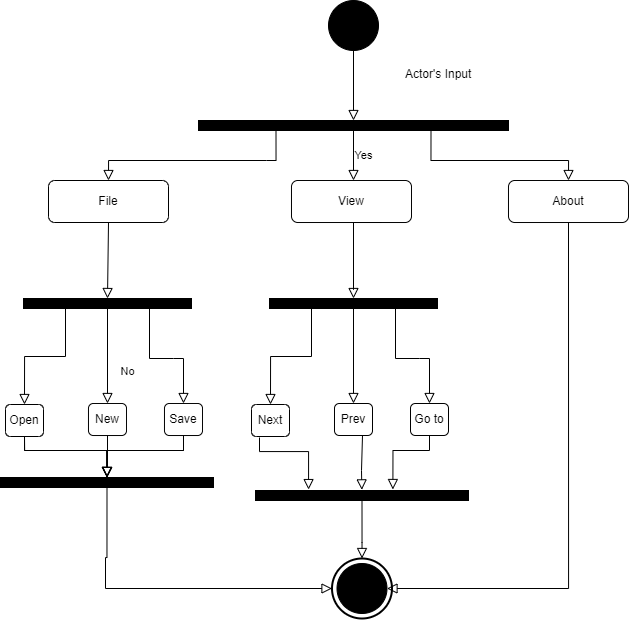

The diagram above was exported from draw.io. Its source (the exported page's mxGraphModel, read from the mxfile embedded in the PNG):
<mxGraphModel dx="2320" dy="1772" grid="1" gridSize="10" guides="1" tooltips="1" connect="1" arrows="1" fold="1" page="1" pageScale="1" pageWidth="827" pageHeight="1169" math="0" shadow="0">
  <root>
    <mxCell id="WIyWlLk6GJQsqaUBKTNV-0" />
    <mxCell id="WIyWlLk6GJQsqaUBKTNV-1" parent="WIyWlLk6GJQsqaUBKTNV-0" />
    <mxCell id="WIyWlLk6GJQsqaUBKTNV-2" value="" style="rounded=0;html=1;jettySize=auto;orthogonalLoop=1;fontSize=11;endArrow=block;endFill=0;endSize=8;strokeWidth=1;shadow=0;labelBackgroundColor=none;edgeStyle=orthogonalEdgeStyle;entryX=0.5;entryY=0;entryDx=0;entryDy=0;exitX=0.5;exitY=1;exitDx=0;exitDy=0;" parent="WIyWlLk6GJQsqaUBKTNV-1" source="WIyWlLk6GJQsqaUBKTNV-3" target="q23wF-ADeXknlSAJvvvt-15" edge="1">
      <mxGeometry relative="1" as="geometry">
        <mxPoint x="93" y="174" as="sourcePoint" />
        <mxPoint x="220" y="212" as="targetPoint" />
        <Array as="points">
          <mxPoint x="-16" y="172" />
        </Array>
      </mxGeometry>
    </mxCell>
    <mxCell id="WIyWlLk6GJQsqaUBKTNV-3" value="File" style="rounded=1;whiteSpace=wrap;html=1;fontSize=12;glass=0;strokeWidth=1;shadow=0;" parent="WIyWlLk6GJQsqaUBKTNV-1" vertex="1">
      <mxGeometry x="-75" y="130" width="120" height="42" as="geometry" />
    </mxCell>
    <mxCell id="q23wF-ADeXknlSAJvvvt-0" value="" style="ellipse;whiteSpace=wrap;html=1;strokeColor=#000000;fillColor=#000000;" vertex="1" parent="WIyWlLk6GJQsqaUBKTNV-1">
      <mxGeometry x="205" y="-50" width="50" height="50" as="geometry" />
    </mxCell>
    <mxCell id="q23wF-ADeXknlSAJvvvt-2" value="" style="rounded=0;html=1;jettySize=auto;orthogonalLoop=1;fontSize=11;endArrow=block;endFill=0;endSize=8;strokeWidth=1;shadow=0;labelBackgroundColor=none;edgeStyle=orthogonalEdgeStyle;exitX=0.5;exitY=1;exitDx=0;exitDy=0;entryX=0.5;entryY=0;entryDx=0;entryDy=0;" edge="1" parent="WIyWlLk6GJQsqaUBKTNV-1" source="q23wF-ADeXknlSAJvvvt-0" target="q23wF-ADeXknlSAJvvvt-6">
      <mxGeometry relative="1" as="geometry">
        <mxPoint x="230" y="130" as="sourcePoint" />
        <mxPoint x="220" y="80" as="targetPoint" />
      </mxGeometry>
    </mxCell>
    <mxCell id="q23wF-ADeXknlSAJvvvt-3" value="&lt;div style=&quot;text-align: center;&quot;&gt;&lt;span style=&quot;background-color: initial;&quot;&gt;Actor's Input&lt;/span&gt;&lt;/div&gt;" style="text;whiteSpace=wrap;html=1;" vertex="1" parent="WIyWlLk6GJQsqaUBKTNV-1">
      <mxGeometry x="280" y="10" width="80" height="20" as="geometry" />
    </mxCell>
    <mxCell id="q23wF-ADeXknlSAJvvvt-6" value="" style="rounded=0;whiteSpace=wrap;html=1;fillColor=#000000;" vertex="1" parent="WIyWlLk6GJQsqaUBKTNV-1">
      <mxGeometry x="75" y="70" width="310" height="10" as="geometry" />
    </mxCell>
    <mxCell id="q23wF-ADeXknlSAJvvvt-7" value="View" style="rounded=1;whiteSpace=wrap;html=1;fontSize=12;glass=0;strokeWidth=1;shadow=0;" vertex="1" parent="WIyWlLk6GJQsqaUBKTNV-1">
      <mxGeometry x="168" y="130" width="120" height="42" as="geometry" />
    </mxCell>
    <mxCell id="q23wF-ADeXknlSAJvvvt-8" value="About" style="rounded=1;whiteSpace=wrap;html=1;fontSize=12;glass=0;strokeWidth=1;shadow=0;" vertex="1" parent="WIyWlLk6GJQsqaUBKTNV-1">
      <mxGeometry x="385" y="130" width="120" height="42" as="geometry" />
    </mxCell>
    <mxCell id="q23wF-ADeXknlSAJvvvt-9" value="" style="rounded=0;html=1;jettySize=auto;orthogonalLoop=1;fontSize=11;endArrow=block;endFill=0;endSize=8;strokeWidth=1;shadow=0;labelBackgroundColor=none;edgeStyle=orthogonalEdgeStyle;exitX=0.75;exitY=1;exitDx=0;exitDy=0;entryX=0.5;entryY=0;entryDx=0;entryDy=0;" edge="1" parent="WIyWlLk6GJQsqaUBKTNV-1" source="q23wF-ADeXknlSAJvvvt-7" target="q23wF-ADeXknlSAJvvvt-37">
      <mxGeometry relative="1" as="geometry">
        <mxPoint x="163" y="161" as="sourcePoint" />
        <mxPoint x="220" y="212" as="targetPoint" />
        <Array as="points">
          <mxPoint x="230" y="172" />
          <mxPoint x="230" y="239" />
        </Array>
      </mxGeometry>
    </mxCell>
    <mxCell id="q23wF-ADeXknlSAJvvvt-10" value="" style="rounded=0;html=1;jettySize=auto;orthogonalLoop=1;fontSize=11;endArrow=block;endFill=0;endSize=8;strokeWidth=1;shadow=0;labelBackgroundColor=none;edgeStyle=orthogonalEdgeStyle;exitX=0.5;exitY=1;exitDx=0;exitDy=0;entryX=0.5;entryY=0;entryDx=0;entryDy=0;" edge="1" parent="WIyWlLk6GJQsqaUBKTNV-1" source="q23wF-ADeXknlSAJvvvt-29" target="q23wF-ADeXknlSAJvvvt-47">
      <mxGeometry relative="1" as="geometry">
        <mxPoint x="268" y="182" as="sourcePoint" />
        <mxPoint x="370" y="220" as="targetPoint" />
        <Array as="points">
          <mxPoint x="-99" y="400" />
          <mxPoint x="-17" y="400" />
        </Array>
      </mxGeometry>
    </mxCell>
    <mxCell id="q23wF-ADeXknlSAJvvvt-11" value="" style="rounded=0;html=1;jettySize=auto;orthogonalLoop=1;fontSize=11;endArrow=block;endFill=0;endSize=8;strokeWidth=1;shadow=0;labelBackgroundColor=none;edgeStyle=orthogonalEdgeStyle;exitX=0.25;exitY=1;exitDx=0;exitDy=0;entryX=0.5;entryY=0;entryDx=0;entryDy=0;" edge="1" parent="WIyWlLk6GJQsqaUBKTNV-1" source="q23wF-ADeXknlSAJvvvt-6" target="WIyWlLk6GJQsqaUBKTNV-3">
      <mxGeometry relative="1" as="geometry">
        <mxPoint y="250" as="sourcePoint" />
        <mxPoint x="127" y="288" as="targetPoint" />
        <Array as="points">
          <mxPoint x="143" y="110" />
          <mxPoint x="93" y="110" />
        </Array>
      </mxGeometry>
    </mxCell>
    <mxCell id="q23wF-ADeXknlSAJvvvt-13" value="Yes" style="edgeStyle=orthogonalEdgeStyle;rounded=0;html=1;jettySize=auto;orthogonalLoop=1;fontSize=11;endArrow=block;endFill=0;endSize=8;strokeWidth=1;shadow=0;labelBackgroundColor=none;exitX=0.5;exitY=1;exitDx=0;exitDy=0;" edge="1" parent="WIyWlLk6GJQsqaUBKTNV-1" source="q23wF-ADeXknlSAJvvvt-6">
      <mxGeometry y="10" relative="1" as="geometry">
        <mxPoint as="offset" />
        <mxPoint x="280" y="381" as="sourcePoint" />
        <mxPoint x="230" y="130" as="targetPoint" />
      </mxGeometry>
    </mxCell>
    <mxCell id="q23wF-ADeXknlSAJvvvt-14" value="" style="rounded=0;html=1;jettySize=auto;orthogonalLoop=1;fontSize=11;endArrow=block;endFill=0;endSize=8;strokeWidth=1;shadow=0;labelBackgroundColor=none;edgeStyle=orthogonalEdgeStyle;exitX=0.75;exitY=1;exitDx=0;exitDy=0;entryX=0.5;entryY=0;entryDx=0;entryDy=0;" edge="1" parent="WIyWlLk6GJQsqaUBKTNV-1" source="q23wF-ADeXknlSAJvvvt-6" target="q23wF-ADeXknlSAJvvvt-8">
      <mxGeometry relative="1" as="geometry">
        <mxPoint x="163" y="90" as="sourcePoint" />
        <mxPoint x="103" y="140" as="targetPoint" />
        <Array as="points">
          <mxPoint x="307" y="110" />
          <mxPoint x="445" y="110" />
        </Array>
      </mxGeometry>
    </mxCell>
    <mxCell id="q23wF-ADeXknlSAJvvvt-15" value="" style="rounded=0;whiteSpace=wrap;html=1;fillColor=#000000;" vertex="1" parent="WIyWlLk6GJQsqaUBKTNV-1">
      <mxGeometry x="-100" y="248" width="168" height="10" as="geometry" />
    </mxCell>
    <mxCell id="q23wF-ADeXknlSAJvvvt-16" value="" style="rounded=0;html=1;jettySize=auto;orthogonalLoop=1;fontSize=11;endArrow=block;endFill=0;endSize=8;strokeWidth=1;shadow=0;labelBackgroundColor=none;edgeStyle=orthogonalEdgeStyle;exitX=0.25;exitY=1;exitDx=0;exitDy=0;entryX=0.5;entryY=0;entryDx=0;entryDy=0;" edge="1" parent="WIyWlLk6GJQsqaUBKTNV-1" source="q23wF-ADeXknlSAJvvvt-15" target="q23wF-ADeXknlSAJvvvt-29">
      <mxGeometry relative="1" as="geometry">
        <mxPoint x="-100" y="368" as="sourcePoint" />
        <mxPoint x="-50" y="368" as="targetPoint" />
        <Array as="points" />
      </mxGeometry>
    </mxCell>
    <mxCell id="q23wF-ADeXknlSAJvvvt-28" value="" style="rounded=0;html=1;jettySize=auto;orthogonalLoop=1;fontSize=11;endArrow=block;endFill=0;endSize=8;strokeWidth=1;shadow=0;labelBackgroundColor=none;edgeStyle=orthogonalEdgeStyle;exitX=0.75;exitY=1;exitDx=0;exitDy=0;entryX=0.5;entryY=0;entryDx=0;entryDy=0;" edge="1" parent="WIyWlLk6GJQsqaUBKTNV-1" source="q23wF-ADeXknlSAJvvvt-15" target="q23wF-ADeXknlSAJvvvt-31">
      <mxGeometry relative="1" as="geometry">
        <mxPoint x="10" y="268" as="sourcePoint" />
        <mxPoint x="50" y="368" as="targetPoint" />
        <Array as="points">
          <mxPoint x="50" y="308" />
          <mxPoint x="76" y="308" />
        </Array>
      </mxGeometry>
    </mxCell>
    <mxCell id="q23wF-ADeXknlSAJvvvt-29" value="Open" style="rounded=1;whiteSpace=wrap;html=1;fontSize=12;glass=0;strokeWidth=1;shadow=0;" vertex="1" parent="WIyWlLk6GJQsqaUBKTNV-1">
      <mxGeometry x="-118" y="354" width="38" height="32" as="geometry" />
    </mxCell>
    <mxCell id="q23wF-ADeXknlSAJvvvt-30" value="New" style="rounded=1;whiteSpace=wrap;html=1;fontSize=12;glass=0;strokeWidth=1;shadow=0;" vertex="1" parent="WIyWlLk6GJQsqaUBKTNV-1">
      <mxGeometry x="-35" y="353" width="38" height="32" as="geometry" />
    </mxCell>
    <mxCell id="q23wF-ADeXknlSAJvvvt-31" value="Save" style="rounded=1;whiteSpace=wrap;html=1;fontSize=12;glass=0;strokeWidth=1;shadow=0;" vertex="1" parent="WIyWlLk6GJQsqaUBKTNV-1">
      <mxGeometry x="41" y="353" width="38" height="32" as="geometry" />
    </mxCell>
    <mxCell id="q23wF-ADeXknlSAJvvvt-32" value="No" style="rounded=0;html=1;jettySize=auto;orthogonalLoop=1;fontSize=11;endArrow=block;endFill=0;endSize=8;strokeWidth=1;shadow=0;labelBackgroundColor=none;edgeStyle=orthogonalEdgeStyle;exitX=0.5;exitY=1;exitDx=0;exitDy=0;entryX=0.5;entryY=0;entryDx=0;entryDy=0;" edge="1" parent="WIyWlLk6GJQsqaUBKTNV-1" source="q23wF-ADeXknlSAJvvvt-15" target="q23wF-ADeXknlSAJvvvt-30">
      <mxGeometry x="0.3333" y="20" relative="1" as="geometry">
        <mxPoint as="offset" />
        <mxPoint x="600" y="408" as="sourcePoint" />
        <mxPoint y="338" as="targetPoint" />
      </mxGeometry>
    </mxCell>
    <mxCell id="q23wF-ADeXknlSAJvvvt-34" value="" style="strokeWidth=2;html=1;shape=mxgraph.flowchart.start_2;whiteSpace=wrap;" vertex="1" parent="WIyWlLk6GJQsqaUBKTNV-1">
      <mxGeometry x="208.5" y="508" width="60" height="60" as="geometry" />
    </mxCell>
    <mxCell id="q23wF-ADeXknlSAJvvvt-35" value="" style="ellipse;whiteSpace=wrap;html=1;strokeColor=#000000;fillColor=#000000;" vertex="1" parent="WIyWlLk6GJQsqaUBKTNV-1">
      <mxGeometry x="213.5" y="513" width="50" height="50" as="geometry" />
    </mxCell>
    <mxCell id="q23wF-ADeXknlSAJvvvt-37" value="" style="rounded=0;whiteSpace=wrap;html=1;fillColor=#000000;" vertex="1" parent="WIyWlLk6GJQsqaUBKTNV-1">
      <mxGeometry x="146" y="248" width="168" height="10" as="geometry" />
    </mxCell>
    <mxCell id="q23wF-ADeXknlSAJvvvt-38" value="" style="rounded=0;html=1;jettySize=auto;orthogonalLoop=1;fontSize=11;endArrow=block;endFill=0;endSize=8;strokeWidth=1;shadow=0;labelBackgroundColor=none;edgeStyle=orthogonalEdgeStyle;exitX=0.25;exitY=1;exitDx=0;exitDy=0;entryX=0.5;entryY=0;entryDx=0;entryDy=0;" edge="1" parent="WIyWlLk6GJQsqaUBKTNV-1" source="q23wF-ADeXknlSAJvvvt-37" target="q23wF-ADeXknlSAJvvvt-40">
      <mxGeometry relative="1" as="geometry">
        <mxPoint x="146" y="368" as="sourcePoint" />
        <mxPoint x="196" y="368" as="targetPoint" />
        <Array as="points" />
      </mxGeometry>
    </mxCell>
    <mxCell id="q23wF-ADeXknlSAJvvvt-39" value="" style="rounded=0;html=1;jettySize=auto;orthogonalLoop=1;fontSize=11;endArrow=block;endFill=0;endSize=8;strokeWidth=1;shadow=0;labelBackgroundColor=none;edgeStyle=orthogonalEdgeStyle;exitX=0.75;exitY=1;exitDx=0;exitDy=0;entryX=0.5;entryY=0;entryDx=0;entryDy=0;" edge="1" parent="WIyWlLk6GJQsqaUBKTNV-1" source="q23wF-ADeXknlSAJvvvt-37" target="q23wF-ADeXknlSAJvvvt-42">
      <mxGeometry relative="1" as="geometry">
        <mxPoint x="256" y="268" as="sourcePoint" />
        <mxPoint x="296" y="368" as="targetPoint" />
        <Array as="points">
          <mxPoint x="296" y="308" />
          <mxPoint x="322" y="308" />
        </Array>
      </mxGeometry>
    </mxCell>
    <mxCell id="q23wF-ADeXknlSAJvvvt-40" value="Next" style="rounded=1;whiteSpace=wrap;html=1;fontSize=12;glass=0;strokeWidth=1;shadow=0;" vertex="1" parent="WIyWlLk6GJQsqaUBKTNV-1">
      <mxGeometry x="128" y="354" width="38" height="32" as="geometry" />
    </mxCell>
    <mxCell id="q23wF-ADeXknlSAJvvvt-41" value="Prev" style="rounded=1;whiteSpace=wrap;html=1;fontSize=12;glass=0;strokeWidth=1;shadow=0;" vertex="1" parent="WIyWlLk6GJQsqaUBKTNV-1">
      <mxGeometry x="211" y="353" width="38" height="32" as="geometry" />
    </mxCell>
    <mxCell id="q23wF-ADeXknlSAJvvvt-42" value="Go to" style="rounded=1;whiteSpace=wrap;html=1;fontSize=12;glass=0;strokeWidth=1;shadow=0;" vertex="1" parent="WIyWlLk6GJQsqaUBKTNV-1">
      <mxGeometry x="287" y="353" width="38" height="32" as="geometry" />
    </mxCell>
    <mxCell id="q23wF-ADeXknlSAJvvvt-43" value="&amp;nbsp;" style="rounded=0;html=1;jettySize=auto;orthogonalLoop=1;fontSize=11;endArrow=block;endFill=0;endSize=8;strokeWidth=1;shadow=0;labelBackgroundColor=none;edgeStyle=orthogonalEdgeStyle;exitX=0.5;exitY=1;exitDx=0;exitDy=0;entryX=0.5;entryY=0;entryDx=0;entryDy=0;" edge="1" parent="WIyWlLk6GJQsqaUBKTNV-1" source="q23wF-ADeXknlSAJvvvt-37" target="q23wF-ADeXknlSAJvvvt-41">
      <mxGeometry x="0.3333" y="20" relative="1" as="geometry">
        <mxPoint as="offset" />
        <mxPoint x="846" y="408" as="sourcePoint" />
        <mxPoint x="246" y="338" as="targetPoint" />
      </mxGeometry>
    </mxCell>
    <mxCell id="q23wF-ADeXknlSAJvvvt-44" value="" style="rounded=0;html=1;jettySize=auto;orthogonalLoop=1;fontSize=11;endArrow=block;endFill=0;endSize=8;strokeWidth=1;shadow=0;labelBackgroundColor=none;edgeStyle=orthogonalEdgeStyle;exitX=0.5;exitY=1;exitDx=0;exitDy=0;entryX=1;entryY=0.5;entryDx=0;entryDy=0;" edge="1" parent="WIyWlLk6GJQsqaUBKTNV-1" source="q23wF-ADeXknlSAJvvvt-8" target="q23wF-ADeXknlSAJvvvt-35">
      <mxGeometry relative="1" as="geometry">
        <mxPoint x="379" y="95" as="sourcePoint" />
        <mxPoint x="239" y="508" as="targetPoint" />
        <Array as="points">
          <mxPoint x="445" y="538" />
        </Array>
      </mxGeometry>
    </mxCell>
    <mxCell id="q23wF-ADeXknlSAJvvvt-47" value="" style="rounded=0;whiteSpace=wrap;html=1;fillColor=#000000;" vertex="1" parent="WIyWlLk6GJQsqaUBKTNV-1">
      <mxGeometry x="-123" y="427" width="213" height="10" as="geometry" />
    </mxCell>
    <mxCell id="q23wF-ADeXknlSAJvvvt-48" value="" style="rounded=0;html=1;jettySize=auto;orthogonalLoop=1;fontSize=11;endArrow=block;endFill=0;endSize=8;strokeWidth=1;shadow=0;labelBackgroundColor=none;edgeStyle=orthogonalEdgeStyle;exitX=0.5;exitY=1;exitDx=0;exitDy=0;entryX=0.5;entryY=0;entryDx=0;entryDy=0;" edge="1" parent="WIyWlLk6GJQsqaUBKTNV-1" source="q23wF-ADeXknlSAJvvvt-30" target="q23wF-ADeXknlSAJvvvt-47">
      <mxGeometry relative="1" as="geometry">
        <mxPoint x="-89" y="396" as="sourcePoint" />
        <mxPoint x="-6" y="430" as="targetPoint" />
        <Array as="points">
          <mxPoint x="-16" y="410" />
          <mxPoint x="-16" y="410" />
        </Array>
      </mxGeometry>
    </mxCell>
    <mxCell id="q23wF-ADeXknlSAJvvvt-49" value="" style="rounded=0;html=1;jettySize=auto;orthogonalLoop=1;fontSize=11;endArrow=block;endFill=0;endSize=8;strokeWidth=1;shadow=0;labelBackgroundColor=none;edgeStyle=orthogonalEdgeStyle;exitX=0.5;exitY=1;exitDx=0;exitDy=0;entryX=0.5;entryY=0;entryDx=0;entryDy=0;" edge="1" parent="WIyWlLk6GJQsqaUBKTNV-1" source="q23wF-ADeXknlSAJvvvt-31" target="q23wF-ADeXknlSAJvvvt-47">
      <mxGeometry relative="1" as="geometry">
        <mxPoint x="-89" y="396" as="sourcePoint" />
        <mxPoint x="-20" y="420" as="targetPoint" />
        <Array as="points">
          <mxPoint x="60" y="400" />
          <mxPoint x="-16" y="400" />
        </Array>
      </mxGeometry>
    </mxCell>
    <mxCell id="q23wF-ADeXknlSAJvvvt-50" value="" style="rounded=0;whiteSpace=wrap;html=1;fillColor=#000000;" vertex="1" parent="WIyWlLk6GJQsqaUBKTNV-1">
      <mxGeometry x="-123" y="427" width="213" height="10" as="geometry" />
    </mxCell>
    <mxCell id="q23wF-ADeXknlSAJvvvt-51" value="" style="rounded=0;html=1;jettySize=auto;orthogonalLoop=1;fontSize=11;endArrow=block;endFill=0;endSize=8;strokeWidth=1;shadow=0;labelBackgroundColor=none;edgeStyle=orthogonalEdgeStyle;exitX=0.5;exitY=1;exitDx=0;exitDy=0;entryX=0.5;entryY=0;entryDx=0;entryDy=0;" edge="1" target="q23wF-ADeXknlSAJvvvt-50" parent="WIyWlLk6GJQsqaUBKTNV-1">
      <mxGeometry relative="1" as="geometry">
        <mxPoint x="-99" y="386" as="sourcePoint" />
        <mxPoint x="370" y="220" as="targetPoint" />
        <Array as="points">
          <mxPoint x="-99" y="400" />
          <mxPoint x="-17" y="400" />
        </Array>
      </mxGeometry>
    </mxCell>
    <mxCell id="q23wF-ADeXknlSAJvvvt-52" value="" style="rounded=0;html=1;jettySize=auto;orthogonalLoop=1;fontSize=11;endArrow=block;endFill=0;endSize=8;strokeWidth=1;shadow=0;labelBackgroundColor=none;edgeStyle=orthogonalEdgeStyle;exitX=0.5;exitY=1;exitDx=0;exitDy=0;entryX=0.5;entryY=0;entryDx=0;entryDy=0;" edge="1" target="q23wF-ADeXknlSAJvvvt-50" parent="WIyWlLk6GJQsqaUBKTNV-1">
      <mxGeometry relative="1" as="geometry">
        <mxPoint x="60" y="385" as="sourcePoint" />
        <mxPoint x="-20" y="420" as="targetPoint" />
        <Array as="points">
          <mxPoint x="60" y="400" />
          <mxPoint x="-16" y="400" />
        </Array>
      </mxGeometry>
    </mxCell>
    <mxCell id="q23wF-ADeXknlSAJvvvt-53" value="" style="rounded=0;whiteSpace=wrap;html=1;fillColor=#000000;" vertex="1" parent="WIyWlLk6GJQsqaUBKTNV-1">
      <mxGeometry x="132" y="440" width="213" height="10" as="geometry" />
    </mxCell>
    <mxCell id="q23wF-ADeXknlSAJvvvt-54" value="" style="rounded=0;html=1;jettySize=auto;orthogonalLoop=1;fontSize=11;endArrow=block;endFill=0;endSize=8;strokeWidth=1;shadow=0;labelBackgroundColor=none;edgeStyle=orthogonalEdgeStyle;exitX=0.5;exitY=1;exitDx=0;exitDy=0;entryX=0.25;entryY=0;entryDx=0;entryDy=0;" edge="1" parent="WIyWlLk6GJQsqaUBKTNV-1" target="q23wF-ADeXknlSAJvvvt-53">
      <mxGeometry relative="1" as="geometry">
        <mxPoint x="136" y="387" as="sourcePoint" />
        <mxPoint x="200" y="410" as="targetPoint" />
        <Array as="points">
          <mxPoint x="136" y="401" />
          <mxPoint x="185" y="401" />
          <mxPoint x="185" y="439" />
        </Array>
      </mxGeometry>
    </mxCell>
    <mxCell id="q23wF-ADeXknlSAJvvvt-58" value="" style="rounded=0;html=1;jettySize=auto;orthogonalLoop=1;fontSize=11;endArrow=block;endFill=0;endSize=8;strokeWidth=1;shadow=0;labelBackgroundColor=none;edgeStyle=orthogonalEdgeStyle;entryX=0.457;entryY=0.037;entryDx=0;entryDy=0;exitX=0.5;exitY=1;exitDx=0;exitDy=0;entryPerimeter=0;" edge="1" parent="WIyWlLk6GJQsqaUBKTNV-1">
      <mxGeometry relative="1" as="geometry">
        <mxPoint x="239.00000000000045" y="385" as="sourcePoint" />
        <mxPoint x="238.3409999999999" y="439.3699999999999" as="targetPoint" />
        <Array as="points">
          <mxPoint x="238" y="385" />
          <mxPoint x="238" y="420" />
          <mxPoint x="238" y="420" />
        </Array>
      </mxGeometry>
    </mxCell>
    <mxCell id="q23wF-ADeXknlSAJvvvt-59" value="" style="rounded=0;html=1;jettySize=auto;orthogonalLoop=1;fontSize=11;endArrow=block;endFill=0;endSize=8;strokeWidth=1;shadow=0;labelBackgroundColor=none;edgeStyle=orthogonalEdgeStyle;exitX=0.5;exitY=1;exitDx=0;exitDy=0;entryX=0.645;entryY=-0.1;entryDx=0;entryDy=0;entryPerimeter=0;" edge="1" parent="WIyWlLk6GJQsqaUBKTNV-1" source="q23wF-ADeXknlSAJvvvt-42" target="q23wF-ADeXknlSAJvvvt-53">
      <mxGeometry relative="1" as="geometry">
        <mxPoint x="146" y="397" as="sourcePoint" />
        <mxPoint x="280" y="420" as="targetPoint" />
        <Array as="points">
          <mxPoint x="306" y="400" />
          <mxPoint x="269" y="400" />
        </Array>
      </mxGeometry>
    </mxCell>
    <mxCell id="q23wF-ADeXknlSAJvvvt-61" value="" style="rounded=0;html=1;jettySize=auto;orthogonalLoop=1;fontSize=11;endArrow=block;endFill=0;endSize=8;strokeWidth=1;shadow=0;labelBackgroundColor=none;edgeStyle=orthogonalEdgeStyle;exitX=0.5;exitY=1;exitDx=0;exitDy=0;entryX=0;entryY=0.5;entryDx=0;entryDy=0;entryPerimeter=0;" edge="1" parent="WIyWlLk6GJQsqaUBKTNV-1" source="q23wF-ADeXknlSAJvvvt-50" target="q23wF-ADeXknlSAJvvvt-34">
      <mxGeometry relative="1" as="geometry">
        <mxPoint x="-20" y="452" as="sourcePoint" />
        <mxPoint x="120" y="540" as="targetPoint" />
        <Array as="points">
          <mxPoint x="-17" y="507" />
          <mxPoint x="-18" y="507" />
          <mxPoint x="-18" y="538" />
        </Array>
      </mxGeometry>
    </mxCell>
    <mxCell id="q23wF-ADeXknlSAJvvvt-62" value="" style="rounded=0;html=1;jettySize=auto;orthogonalLoop=1;fontSize=11;endArrow=block;endFill=0;endSize=8;strokeWidth=1;shadow=0;labelBackgroundColor=none;edgeStyle=orthogonalEdgeStyle;exitX=0.5;exitY=1;exitDx=0;exitDy=0;entryX=0.5;entryY=0;entryDx=0;entryDy=0;entryPerimeter=0;" edge="1" parent="WIyWlLk6GJQsqaUBKTNV-1" source="q23wF-ADeXknlSAJvvvt-53" target="q23wF-ADeXknlSAJvvvt-34">
      <mxGeometry relative="1" as="geometry">
        <mxPoint x="220" y="492" as="sourcePoint" />
        <mxPoint x="220" y="512" as="targetPoint" />
        <Array as="points">
          <mxPoint x="239" y="492" />
          <mxPoint x="239" y="547" />
        </Array>
      </mxGeometry>
    </mxCell>
  </root>
</mxGraphModel>